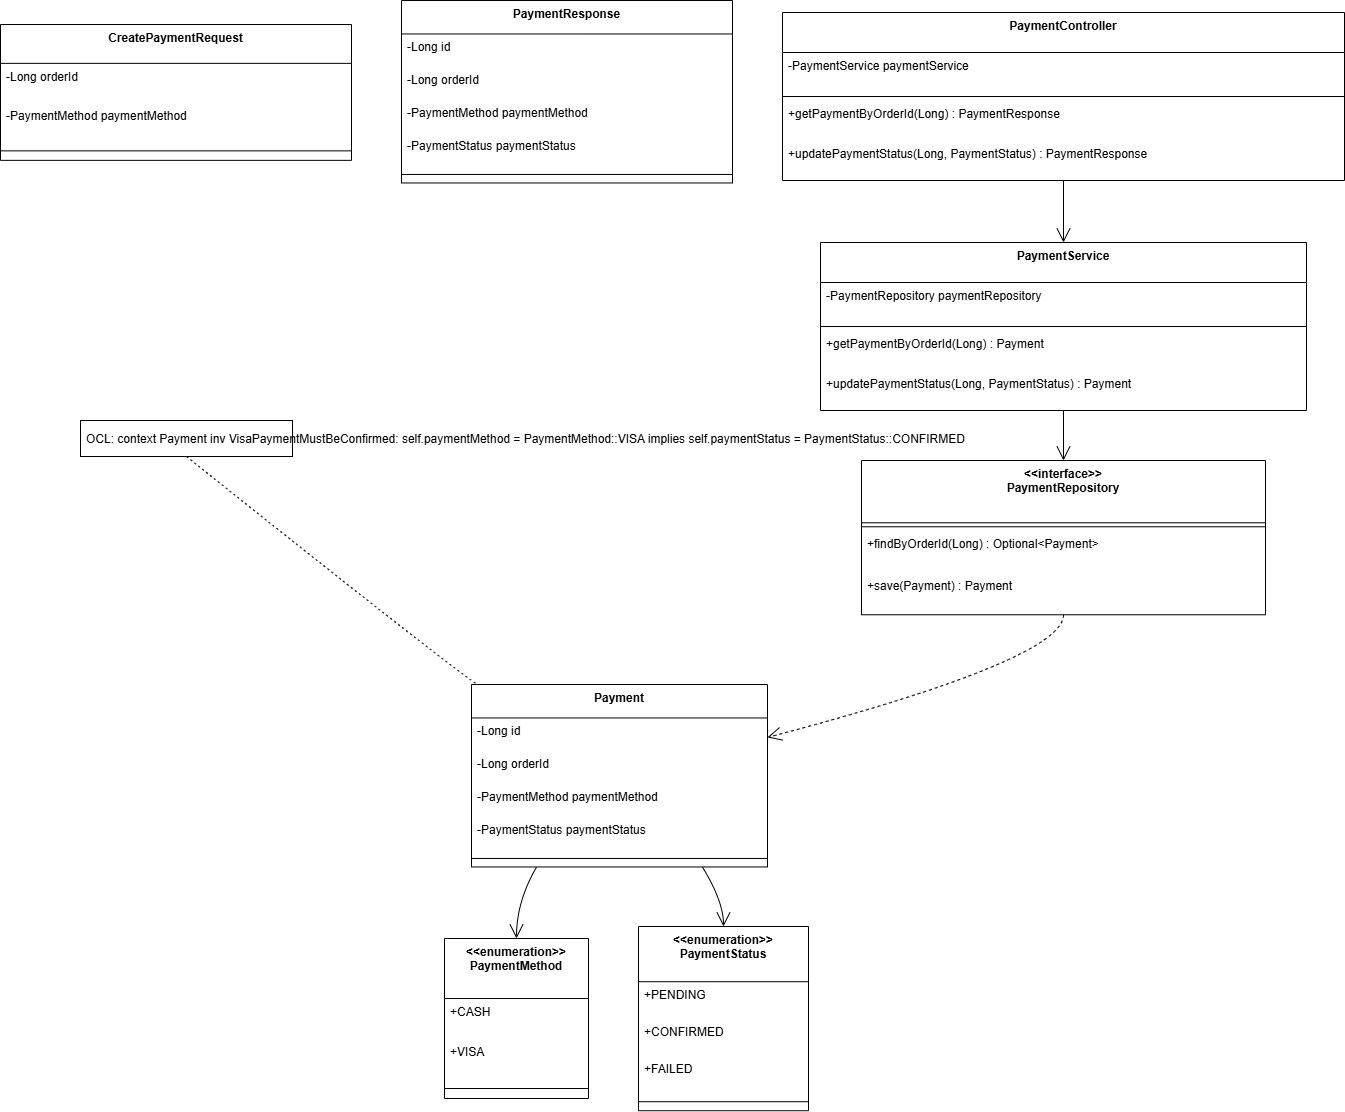

The diagram above was exported from draw.io. Its source (the exported page's mxGraphModel, read from the mxfile embedded in the PNG):
<mxGraphModel dx="223" dy="611" grid="1" gridSize="10" guides="1" tooltips="1" connect="1" arrows="1" fold="1" page="1" pageScale="1" pageWidth="850" pageHeight="1100" math="0" shadow="0">
  <root>
    <mxCell id="0" />
    <mxCell id="1" parent="0" />
    <mxCell id="Xq4gfY29LJDfCgrrSyYL-94" value="Payment" style="swimlane;fontStyle=1;align=center;verticalAlign=top;childLayout=stackLayout;horizontal=1;startSize=33.45970847389915;horizontalStack=0;resizeParent=1;resizeParentMax=0;resizeLast=0;collapsible=0;marginBottom=0;" parent="1" vertex="1">
      <mxGeometry x="491" y="854" width="296" height="182.45970847389916" as="geometry" />
    </mxCell>
    <mxCell id="Xq4gfY29LJDfCgrrSyYL-95" value="-Long id" style="text;strokeColor=none;fillColor=none;align=left;verticalAlign=top;spacingLeft=4;spacingRight=4;overflow=hidden;rotatable=0;points=[[0,0.5],[1,0.5]];portConstraint=eastwest;" parent="Xq4gfY29LJDfCgrrSyYL-94" vertex="1">
      <mxGeometry y="33.45970847389915" width="296" height="33" as="geometry" />
    </mxCell>
    <mxCell id="Xq4gfY29LJDfCgrrSyYL-96" value="-Long orderId" style="text;strokeColor=none;fillColor=none;align=left;verticalAlign=top;spacingLeft=4;spacingRight=4;overflow=hidden;rotatable=0;points=[[0,0.5],[1,0.5]];portConstraint=eastwest;" parent="Xq4gfY29LJDfCgrrSyYL-94" vertex="1">
      <mxGeometry y="66.45970847389916" width="296" height="33" as="geometry" />
    </mxCell>
    <mxCell id="Xq4gfY29LJDfCgrrSyYL-97" value="-PaymentMethod paymentMethod" style="text;strokeColor=none;fillColor=none;align=left;verticalAlign=top;spacingLeft=4;spacingRight=4;overflow=hidden;rotatable=0;points=[[0,0.5],[1,0.5]];portConstraint=eastwest;" parent="Xq4gfY29LJDfCgrrSyYL-94" vertex="1">
      <mxGeometry y="99.45970847389916" width="296" height="33" as="geometry" />
    </mxCell>
    <mxCell id="Xq4gfY29LJDfCgrrSyYL-98" value="-PaymentStatus paymentStatus" style="text;strokeColor=none;fillColor=none;align=left;verticalAlign=top;spacingLeft=4;spacingRight=4;overflow=hidden;rotatable=0;points=[[0,0.5],[1,0.5]];portConstraint=eastwest;" parent="Xq4gfY29LJDfCgrrSyYL-94" vertex="1">
      <mxGeometry y="132.45970847389916" width="296" height="33" as="geometry" />
    </mxCell>
    <mxCell id="Xq4gfY29LJDfCgrrSyYL-99" style="line;strokeWidth=1;fillColor=none;align=left;verticalAlign=middle;spacingTop=-1;spacingLeft=3;spacingRight=3;rotatable=0;labelPosition=right;points=[];portConstraint=eastwest;strokeColor=inherit;" parent="Xq4gfY29LJDfCgrrSyYL-94" vertex="1">
      <mxGeometry y="165.45970847389916" width="296" height="17" as="geometry" />
    </mxCell>
    <mxCell id="Xq4gfY29LJDfCgrrSyYL-100" value="&lt;&lt;enumeration&gt;&gt;&#10;PaymentMethod" style="swimlane;fontStyle=1;align=center;verticalAlign=top;childLayout=stackLayout;horizontal=1;startSize=60.00852012634277;horizontalStack=0;resizeParent=1;resizeParentMax=0;resizeLast=0;collapsible=0;marginBottom=0;" parent="1" vertex="1">
      <mxGeometry x="464" y="1108" width="144" height="160.00852012634277" as="geometry" />
    </mxCell>
    <mxCell id="Xq4gfY29LJDfCgrrSyYL-101" value="+CASH" style="text;strokeColor=none;fillColor=none;align=left;verticalAlign=top;spacingLeft=4;spacingRight=4;overflow=hidden;rotatable=0;points=[[0,0.5],[1,0.5]];portConstraint=eastwest;" parent="Xq4gfY29LJDfCgrrSyYL-100" vertex="1">
      <mxGeometry y="60.00852012634277" width="144" height="40" as="geometry" />
    </mxCell>
    <mxCell id="Xq4gfY29LJDfCgrrSyYL-102" value="+VISA" style="text;strokeColor=none;fillColor=none;align=left;verticalAlign=top;spacingLeft=4;spacingRight=4;overflow=hidden;rotatable=0;points=[[0,0.5],[1,0.5]];portConstraint=eastwest;" parent="Xq4gfY29LJDfCgrrSyYL-100" vertex="1">
      <mxGeometry y="100.00852012634277" width="144" height="40" as="geometry" />
    </mxCell>
    <mxCell id="Xq4gfY29LJDfCgrrSyYL-103" style="line;strokeWidth=1;fillColor=none;align=left;verticalAlign=middle;spacingTop=-1;spacingLeft=3;spacingRight=3;rotatable=0;labelPosition=right;points=[];portConstraint=eastwest;strokeColor=inherit;" parent="Xq4gfY29LJDfCgrrSyYL-100" vertex="1">
      <mxGeometry y="140.00852012634277" width="144" height="20" as="geometry" />
    </mxCell>
    <mxCell id="Xq4gfY29LJDfCgrrSyYL-104" value="&lt;&lt;enumeration&gt;&gt;&#10;PaymentStatus" style="swimlane;fontStyle=1;align=center;verticalAlign=top;childLayout=stackLayout;horizontal=1;startSize=55.208518981933594;horizontalStack=0;resizeParent=1;resizeParentMax=0;resizeLast=0;collapsible=0;marginBottom=0;" parent="1" vertex="1">
      <mxGeometry x="658" y="1096" width="170" height="184.2085189819336" as="geometry" />
    </mxCell>
    <mxCell id="Xq4gfY29LJDfCgrrSyYL-105" value="+PENDING" style="text;strokeColor=none;fillColor=none;align=left;verticalAlign=top;spacingLeft=4;spacingRight=4;overflow=hidden;rotatable=0;points=[[0,0.5],[1,0.5]];portConstraint=eastwest;" parent="Xq4gfY29LJDfCgrrSyYL-104" vertex="1">
      <mxGeometry y="55.208518981933594" width="170" height="37" as="geometry" />
    </mxCell>
    <mxCell id="Xq4gfY29LJDfCgrrSyYL-106" value="+CONFIRMED" style="text;strokeColor=none;fillColor=none;align=left;verticalAlign=top;spacingLeft=4;spacingRight=4;overflow=hidden;rotatable=0;points=[[0,0.5],[1,0.5]];portConstraint=eastwest;" parent="Xq4gfY29LJDfCgrrSyYL-104" vertex="1">
      <mxGeometry y="92.2085189819336" width="170" height="37" as="geometry" />
    </mxCell>
    <mxCell id="Xq4gfY29LJDfCgrrSyYL-107" value="+FAILED" style="text;strokeColor=none;fillColor=none;align=left;verticalAlign=top;spacingLeft=4;spacingRight=4;overflow=hidden;rotatable=0;points=[[0,0.5],[1,0.5]];portConstraint=eastwest;" parent="Xq4gfY29LJDfCgrrSyYL-104" vertex="1">
      <mxGeometry y="129.2085189819336" width="170" height="37" as="geometry" />
    </mxCell>
    <mxCell id="Xq4gfY29LJDfCgrrSyYL-108" style="line;strokeWidth=1;fillColor=none;align=left;verticalAlign=middle;spacingTop=-1;spacingLeft=3;spacingRight=3;rotatable=0;labelPosition=right;points=[];portConstraint=eastwest;strokeColor=inherit;" parent="Xq4gfY29LJDfCgrrSyYL-104" vertex="1">
      <mxGeometry y="166.2085189819336" width="170" height="18" as="geometry" />
    </mxCell>
    <mxCell id="Xq4gfY29LJDfCgrrSyYL-109" value="CreatePaymentRequest" style="swimlane;fontStyle=1;align=center;verticalAlign=top;childLayout=stackLayout;horizontal=1;startSize=38.862012590680806;horizontalStack=0;resizeParent=1;resizeParentMax=0;resizeLast=0;collapsible=0;marginBottom=0;" parent="1" vertex="1">
      <mxGeometry x="20" y="194" width="351" height="135.86201259068082" as="geometry" />
    </mxCell>
    <mxCell id="Xq4gfY29LJDfCgrrSyYL-110" value="-Long orderId" style="text;strokeColor=none;fillColor=none;align=left;verticalAlign=top;spacingLeft=4;spacingRight=4;overflow=hidden;rotatable=0;points=[[0,0.5],[1,0.5]];portConstraint=eastwest;" parent="Xq4gfY29LJDfCgrrSyYL-109" vertex="1">
      <mxGeometry y="38.862012590680806" width="351" height="39" as="geometry" />
    </mxCell>
    <mxCell id="Xq4gfY29LJDfCgrrSyYL-111" value="-PaymentMethod paymentMethod" style="text;strokeColor=none;fillColor=none;align=left;verticalAlign=top;spacingLeft=4;spacingRight=4;overflow=hidden;rotatable=0;points=[[0,0.5],[1,0.5]];portConstraint=eastwest;" parent="Xq4gfY29LJDfCgrrSyYL-109" vertex="1">
      <mxGeometry y="77.8620125906808" width="351" height="39" as="geometry" />
    </mxCell>
    <mxCell id="Xq4gfY29LJDfCgrrSyYL-112" style="line;strokeWidth=1;fillColor=none;align=left;verticalAlign=middle;spacingTop=-1;spacingLeft=3;spacingRight=3;rotatable=0;labelPosition=right;points=[];portConstraint=eastwest;strokeColor=inherit;" parent="Xq4gfY29LJDfCgrrSyYL-109" vertex="1">
      <mxGeometry y="116.8620125906808" width="351" height="19" as="geometry" />
    </mxCell>
    <mxCell id="Xq4gfY29LJDfCgrrSyYL-113" value="PaymentResponse" style="swimlane;fontStyle=1;align=center;verticalAlign=top;childLayout=stackLayout;horizontal=1;startSize=33.45970847389915;horizontalStack=0;resizeParent=1;resizeParentMax=0;resizeLast=0;collapsible=0;marginBottom=0;" parent="1" vertex="1">
      <mxGeometry x="421" y="170" width="331" height="182.45970847389916" as="geometry" />
    </mxCell>
    <mxCell id="Xq4gfY29LJDfCgrrSyYL-114" value="-Long id" style="text;strokeColor=none;fillColor=none;align=left;verticalAlign=top;spacingLeft=4;spacingRight=4;overflow=hidden;rotatable=0;points=[[0,0.5],[1,0.5]];portConstraint=eastwest;" parent="Xq4gfY29LJDfCgrrSyYL-113" vertex="1">
      <mxGeometry y="33.45970847389915" width="331" height="33" as="geometry" />
    </mxCell>
    <mxCell id="Xq4gfY29LJDfCgrrSyYL-115" value="-Long orderId" style="text;strokeColor=none;fillColor=none;align=left;verticalAlign=top;spacingLeft=4;spacingRight=4;overflow=hidden;rotatable=0;points=[[0,0.5],[1,0.5]];portConstraint=eastwest;" parent="Xq4gfY29LJDfCgrrSyYL-113" vertex="1">
      <mxGeometry y="66.45970847389916" width="331" height="33" as="geometry" />
    </mxCell>
    <mxCell id="Xq4gfY29LJDfCgrrSyYL-116" value="-PaymentMethod paymentMethod" style="text;strokeColor=none;fillColor=none;align=left;verticalAlign=top;spacingLeft=4;spacingRight=4;overflow=hidden;rotatable=0;points=[[0,0.5],[1,0.5]];portConstraint=eastwest;" parent="Xq4gfY29LJDfCgrrSyYL-113" vertex="1">
      <mxGeometry y="99.45970847389916" width="331" height="33" as="geometry" />
    </mxCell>
    <mxCell id="Xq4gfY29LJDfCgrrSyYL-117" value="-PaymentStatus paymentStatus" style="text;strokeColor=none;fillColor=none;align=left;verticalAlign=top;spacingLeft=4;spacingRight=4;overflow=hidden;rotatable=0;points=[[0,0.5],[1,0.5]];portConstraint=eastwest;" parent="Xq4gfY29LJDfCgrrSyYL-113" vertex="1">
      <mxGeometry y="132.45970847389916" width="331" height="33" as="geometry" />
    </mxCell>
    <mxCell id="Xq4gfY29LJDfCgrrSyYL-118" style="line;strokeWidth=1;fillColor=none;align=left;verticalAlign=middle;spacingTop=-1;spacingLeft=3;spacingRight=3;rotatable=0;labelPosition=right;points=[];portConstraint=eastwest;strokeColor=inherit;" parent="Xq4gfY29LJDfCgrrSyYL-113" vertex="1">
      <mxGeometry y="165.45970847389916" width="331" height="17" as="geometry" />
    </mxCell>
    <mxCell id="Xq4gfY29LJDfCgrrSyYL-119" value="&lt;&lt;interface&gt;&gt;&#10;PaymentRepository" style="swimlane;fontStyle=1;align=center;verticalAlign=top;childLayout=stackLayout;horizontal=1;startSize=62.25852012634277;horizontalStack=0;resizeParent=1;resizeParentMax=0;resizeLast=0;collapsible=0;marginBottom=0;" parent="1" vertex="1">
      <mxGeometry x="881" y="630" width="404" height="154.25852012634277" as="geometry" />
    </mxCell>
    <mxCell id="Xq4gfY29LJDfCgrrSyYL-120" style="line;strokeWidth=1;fillColor=none;align=left;verticalAlign=middle;spacingTop=-1;spacingLeft=3;spacingRight=3;rotatable=0;labelPosition=right;points=[];portConstraint=eastwest;strokeColor=inherit;" parent="Xq4gfY29LJDfCgrrSyYL-119" vertex="1">
      <mxGeometry y="62.25852012634277" width="404" height="8" as="geometry" />
    </mxCell>
    <mxCell id="Xq4gfY29LJDfCgrrSyYL-121" value="+findByOrderId(Long) : Optional&lt;Payment&gt;" style="text;strokeColor=none;fillColor=none;align=left;verticalAlign=top;spacingLeft=4;spacingRight=4;overflow=hidden;rotatable=0;points=[[0,0.5],[1,0.5]];portConstraint=eastwest;" parent="Xq4gfY29LJDfCgrrSyYL-119" vertex="1">
      <mxGeometry y="70.25852012634277" width="404" height="42" as="geometry" />
    </mxCell>
    <mxCell id="Xq4gfY29LJDfCgrrSyYL-122" value="+save(Payment) : Payment" style="text;strokeColor=none;fillColor=none;align=left;verticalAlign=top;spacingLeft=4;spacingRight=4;overflow=hidden;rotatable=0;points=[[0,0.5],[1,0.5]];portConstraint=eastwest;" parent="Xq4gfY29LJDfCgrrSyYL-119" vertex="1">
      <mxGeometry y="112.25852012634277" width="404" height="42" as="geometry" />
    </mxCell>
    <mxCell id="Xq4gfY29LJDfCgrrSyYL-123" value="PaymentService" style="swimlane;fontStyle=1;align=center;verticalAlign=top;childLayout=stackLayout;horizontal=1;startSize=40.00567626953125;horizontalStack=0;resizeParent=1;resizeParentMax=0;resizeLast=0;collapsible=0;marginBottom=0;" parent="1" vertex="1">
      <mxGeometry x="840" y="412" width="486" height="168.00567626953125" as="geometry" />
    </mxCell>
    <mxCell id="Xq4gfY29LJDfCgrrSyYL-124" value="-PaymentRepository paymentRepository" style="text;strokeColor=none;fillColor=none;align=left;verticalAlign=top;spacingLeft=4;spacingRight=4;overflow=hidden;rotatable=0;points=[[0,0.5],[1,0.5]];portConstraint=eastwest;" parent="Xq4gfY29LJDfCgrrSyYL-123" vertex="1">
      <mxGeometry y="40.00567626953125" width="486" height="40" as="geometry" />
    </mxCell>
    <mxCell id="Xq4gfY29LJDfCgrrSyYL-125" style="line;strokeWidth=1;fillColor=none;align=left;verticalAlign=middle;spacingTop=-1;spacingLeft=3;spacingRight=3;rotatable=0;labelPosition=right;points=[];portConstraint=eastwest;strokeColor=inherit;" parent="Xq4gfY29LJDfCgrrSyYL-123" vertex="1">
      <mxGeometry y="80.00567626953125" width="486" height="8" as="geometry" />
    </mxCell>
    <mxCell id="Xq4gfY29LJDfCgrrSyYL-126" value="+getPaymentByOrderId(Long) : Payment" style="text;strokeColor=none;fillColor=none;align=left;verticalAlign=top;spacingLeft=4;spacingRight=4;overflow=hidden;rotatable=0;points=[[0,0.5],[1,0.5]];portConstraint=eastwest;" parent="Xq4gfY29LJDfCgrrSyYL-123" vertex="1">
      <mxGeometry y="88.00567626953125" width="486" height="40" as="geometry" />
    </mxCell>
    <mxCell id="Xq4gfY29LJDfCgrrSyYL-127" value="+updatePaymentStatus(Long, PaymentStatus) : Payment" style="text;strokeColor=none;fillColor=none;align=left;verticalAlign=top;spacingLeft=4;spacingRight=4;overflow=hidden;rotatable=0;points=[[0,0.5],[1,0.5]];portConstraint=eastwest;" parent="Xq4gfY29LJDfCgrrSyYL-123" vertex="1">
      <mxGeometry y="128.00567626953125" width="486" height="40" as="geometry" />
    </mxCell>
    <mxCell id="Xq4gfY29LJDfCgrrSyYL-128" value="PaymentController" style="swimlane;fontStyle=1;align=center;verticalAlign=top;childLayout=stackLayout;horizontal=1;startSize=40.00567626953125;horizontalStack=0;resizeParent=1;resizeParentMax=0;resizeLast=0;collapsible=0;marginBottom=0;" parent="1" vertex="1">
      <mxGeometry x="802" y="182" width="562" height="168.00567626953125" as="geometry" />
    </mxCell>
    <mxCell id="Xq4gfY29LJDfCgrrSyYL-129" value="-PaymentService paymentService" style="text;strokeColor=none;fillColor=none;align=left;verticalAlign=top;spacingLeft=4;spacingRight=4;overflow=hidden;rotatable=0;points=[[0,0.5],[1,0.5]];portConstraint=eastwest;" parent="Xq4gfY29LJDfCgrrSyYL-128" vertex="1">
      <mxGeometry y="40.00567626953125" width="562" height="40" as="geometry" />
    </mxCell>
    <mxCell id="Xq4gfY29LJDfCgrrSyYL-130" style="line;strokeWidth=1;fillColor=none;align=left;verticalAlign=middle;spacingTop=-1;spacingLeft=3;spacingRight=3;rotatable=0;labelPosition=right;points=[];portConstraint=eastwest;strokeColor=inherit;" parent="Xq4gfY29LJDfCgrrSyYL-128" vertex="1">
      <mxGeometry y="80.00567626953125" width="562" height="8" as="geometry" />
    </mxCell>
    <mxCell id="Xq4gfY29LJDfCgrrSyYL-131" value="+getPaymentByOrderId(Long) : PaymentResponse" style="text;strokeColor=none;fillColor=none;align=left;verticalAlign=top;spacingLeft=4;spacingRight=4;overflow=hidden;rotatable=0;points=[[0,0.5],[1,0.5]];portConstraint=eastwest;" parent="Xq4gfY29LJDfCgrrSyYL-128" vertex="1">
      <mxGeometry y="88.00567626953125" width="562" height="40" as="geometry" />
    </mxCell>
    <mxCell id="Xq4gfY29LJDfCgrrSyYL-132" value="+updatePaymentStatus(Long, PaymentStatus) : PaymentResponse" style="text;strokeColor=none;fillColor=none;align=left;verticalAlign=top;spacingLeft=4;spacingRight=4;overflow=hidden;rotatable=0;points=[[0,0.5],[1,0.5]];portConstraint=eastwest;" parent="Xq4gfY29LJDfCgrrSyYL-128" vertex="1">
      <mxGeometry y="128.00567626953125" width="562" height="40" as="geometry" />
    </mxCell>
    <mxCell id="Xq4gfY29LJDfCgrrSyYL-133" value="OCL: context Payment inv VisaPaymentMustBeConfirmed: self.paymentMethod = PaymentMethod::VISA implies self.paymentStatus = PaymentStatus::CONFIRMED" style="align=left;spacingLeft=4;" parent="1" vertex="1">
      <mxGeometry x="100" y="590" width="212" height="36" as="geometry" />
    </mxCell>
    <mxCell id="Xq4gfY29LJDfCgrrSyYL-134" value="" style="curved=1;dashed=1;dashPattern=2 3;startArrow=none;endArrow=none;exitX=0.5;exitY=1;entryX=0.02;entryY=0;rounded=0;" parent="1" source="Xq4gfY29LJDfCgrrSyYL-133" target="Xq4gfY29LJDfCgrrSyYL-94" edge="1">
      <mxGeometry relative="1" as="geometry">
        <Array as="points">
          <mxPoint x="460" y="829" />
        </Array>
      </mxGeometry>
    </mxCell>
    <mxCell id="Xq4gfY29LJDfCgrrSyYL-135" value="" style="curved=1;startArrow=none;endArrow=open;endSize=12;exitX=0.5;exitY=1;entryX=0.5;entryY=0;rounded=0;" parent="1" source="Xq4gfY29LJDfCgrrSyYL-128" target="Xq4gfY29LJDfCgrrSyYL-123" edge="1">
      <mxGeometry relative="1" as="geometry">
        <Array as="points" />
      </mxGeometry>
    </mxCell>
    <mxCell id="Xq4gfY29LJDfCgrrSyYL-136" value="" style="curved=1;startArrow=none;endArrow=open;endSize=12;exitX=0.5;exitY=1;entryX=0.5;entryY=0;rounded=0;" parent="1" source="Xq4gfY29LJDfCgrrSyYL-123" target="Xq4gfY29LJDfCgrrSyYL-119" edge="1">
      <mxGeometry relative="1" as="geometry">
        <Array as="points" />
      </mxGeometry>
    </mxCell>
    <mxCell id="Xq4gfY29LJDfCgrrSyYL-137" value="" style="curved=1;dashed=1;startArrow=none;endArrow=open;endSize=12;exitX=0.5;exitY=1;entryX=1;entryY=0.29;rounded=0;" parent="1" source="Xq4gfY29LJDfCgrrSyYL-119" target="Xq4gfY29LJDfCgrrSyYL-94" edge="1">
      <mxGeometry relative="1" as="geometry">
        <Array as="points">
          <mxPoint x="1083" y="829" />
        </Array>
      </mxGeometry>
    </mxCell>
    <mxCell id="Xq4gfY29LJDfCgrrSyYL-138" value="" style="curved=1;startArrow=none;endArrow=open;endSize=12;exitX=0.22;exitY=1;entryX=0.5;entryY=0;rounded=0;" parent="1" source="Xq4gfY29LJDfCgrrSyYL-94" target="Xq4gfY29LJDfCgrrSyYL-100" edge="1">
      <mxGeometry relative="1" as="geometry">
        <Array as="points">
          <mxPoint x="536" y="1071" />
        </Array>
      </mxGeometry>
    </mxCell>
    <mxCell id="Xq4gfY29LJDfCgrrSyYL-139" value="" style="curved=1;startArrow=none;endArrow=open;endSize=12;exitX=0.78;exitY=1;entryX=0.5;entryY=0;rounded=0;" parent="1" source="Xq4gfY29LJDfCgrrSyYL-94" target="Xq4gfY29LJDfCgrrSyYL-104" edge="1">
      <mxGeometry relative="1" as="geometry">
        <Array as="points">
          <mxPoint x="743" y="1071" />
        </Array>
      </mxGeometry>
    </mxCell>
  </root>
</mxGraphModel>